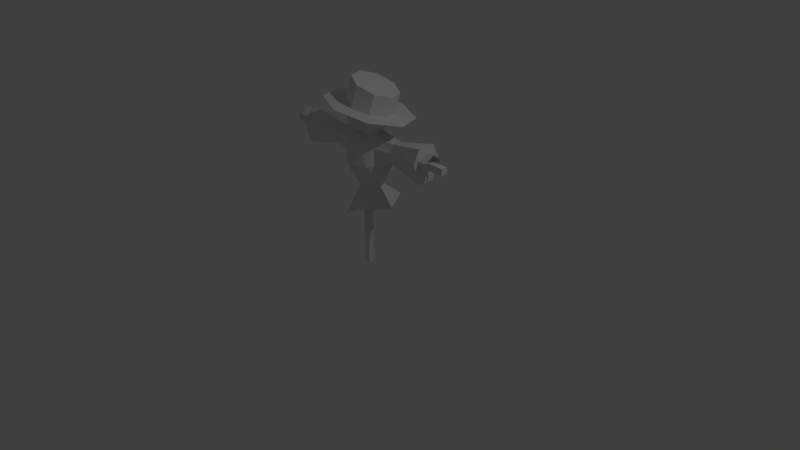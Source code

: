 # Source: straw_man.blend  (saved by Blender 2.79.0; exported with 4.5.12 LTS)
import bpy
from mathutils import Matrix  # noqa: F401  (used for matrix-valued properties, if any)

bpy.ops.wm.read_factory_settings(use_empty=True)
scene = bpy.context.scene
scene.name = 'Scene'

# ---- collections
col_collection_1 = bpy.data.collections.new('Collection 1'); scene.collection.children.link(col_collection_1)

# ---- materials (node trees are filled in below, after node groups)
mat_straw_man = bpy.data.materials.new('straw_man')
mat_straw_man.alpha_threshold = 0.0
mat_straw_man.use_transparent_shadow = False
mat_straw_man.roughness = 0.5

# ---- material node trees

# ---- world
world_world = bpy.data.worlds.new('World'); scene.world = world_world
world_world.color = (0.05088, 0.05088, 0.05088)
world_world.use_sun_shadow = False
world_world.sun_shadow_jitter_overblur = 0.0
world_world.cycles.sampling_method = 'MANUAL'

# ---- cameras
cam_camera = bpy.data.cameras.new('Camera')
cam_camera.clip_end = 100.0
cam_camera.lens = 35.0
cam_camera.sensor_width = 32.0
cam_camera.sensor_height = 18.0
cam_camera.ortho_scale = 7.314
cam_camera.dof.focus_distance = 0.0
cam_camera.dof.aperture_fstop = 128.0

# ---- lights
light_lamp = bpy.data.lights.new('Lamp', 'POINT')
light_lamp.transmission_factor = 0.0
light_lamp.cutoff_distance = 30.0
light_lamp.energy = 100.0
light_lamp.shadow_buffer_clip_start = 1.001
light_lamp.shadow_soft_size = 0.1
light_lamp.shadow_maximum_resolution = 0.006
light_lamp.use_absolute_resolution = True

# ---- meshes
me_straw_man = bpy.data.meshes.new('straw_man')
me_straw_man.from_pydata([(-0.179, 0.1937, 1.183), (0.1277, 0.2934, 1.183), (0.3173, 0.03247, 1.183), (0.1277, -0.2285, 1.183), (-0.179, -0.1288, 1.183), (-0.04183, 0.2934, 1.554), (0.2649, 0.1937, 1.554), (0.2649, -0.1288, 1.554), (-0.04183, -0.2285, 1.554), (-1.019, 0.03247, 1.556), (0.04295, 0.03247, 1.74), (-0.03768, 0.2806, 1.176), (-0.218, 0.03247, 1.176), (0.254, 0.1858, 1.176), (0.254, -0.1209, 1.176), (-0.03768, -0.2157, 1.176), (-0.2488, 0.1273, 1.331), (-0.2488, -0.06232, 1.331), (0.04295, 0.3392, 1.331), (-0.1373, 0.2806, 1.331), (0.3347, 0.1273, 1.331), (0.2232, 0.2806, 1.331), (0.2232, -0.2157, 1.331), (0.3347, -0.06232, 1.331), (-0.1373, -0.2157, 1.331), (0.04295, -0.2743, 1.331), (-0.1681, 0.1858, 1.581), (0.1236, 0.2806, 1.581), (-1.019, -0.08269, 1.285), (0.1236, -0.2157, 1.581), (-0.1681, -0.1209, 1.581), (-0.006881, 0.1858, 1.694), (-0.1183, 0.03247, 1.694), (0.1734, 0.1273, 1.694), (0.1734, -0.06231, 1.694), (-0.006881, -0.1209, 1.694), (-0.07122, 0.1154, 0.9838), (0.08656, 0.1667, 0.9838), (0.1841, 0.03247, 0.9838), (0.08656, -0.1017, 0.9838), (-0.07122, -0.05048, 0.9838), (0.1465, 0.4181, 0.78), (-0.2281, 0.24, 0.5524), (0.001476, 0.1601, 0.9799), (-0.09126, 0.03247, 0.9799), (-0.2281, -0.1751, 0.5524), (0.3755, 0.03247, 0.7489), (0.1515, 0.1114, 0.9799), (0.1465, -0.3034, 0.78), (0.1515, -0.04642, 0.9799), (0.001476, -0.09517, 0.9799), (-0.4606, -0.03167, 1.392), (0.4959, -0.03167, 1.4), (0.4959, -0.07666, 1.551), (-0.4606, -0.07132, 1.562), (0.4959, 0.09661, 1.646), (0.4959, 0.1416, 1.551), (0.4959, -0.03167, 1.646), (-0.4606, 0.09661, 1.392), (0.4959, 0.09661, 1.4), (-0.4606, 0.1363, 1.562), (-0.4606, 0.03247, 1.638), (0.9747, -0.08269, 1.299), (0.9747, -0.1635, 1.57), (0.9747, 0.03247, 1.603), (-1.019, -0.1539, 1.589), (0.9747, 0.1476, 1.74), (0.9747, 0.2284, 1.57), (0.9747, -0.08269, 1.74), (-1.019, 0.1476, 1.285), (0.9747, 0.1476, 1.299), (-1.019, 0.2188, 1.589), (-1.019, 0.03247, 1.726), (-0.3526, -0.3735, 2.12), (0.05211, -0.5342, 2.075), (0.04099, -0.273, 2.03), (0.09292, -0.2222, 2.312), (-0.176, -0.1868, 2.054), (-0.1152, -0.1299, 2.37), (-0.2734, 0.02583, 2.034), (-0.2089, 0.08522, 2.363), (-0.1942, 0.2403, 1.981), (-0.1333, 0.2972, 2.296), (0.01528, 0.3311, 1.926), (0.06721, 0.3819, 2.209), (0.2323, 0.2449, 1.901), (0.2753, 0.2896, 2.151), (0.3297, 0.03227, 1.922), (0.369, 0.07448, 2.158), (0.2505, -0.1823, 1.975), (0.2935, -0.1375, 2.224), (-0.5343, 0.02305, 2.082), (-0.3865, 0.4231, 1.983), (0.004158, 0.5923, 1.881), (0.4089, 0.4316, 1.835), (0.5906, 0.03505, 1.873), (0.4428, -0.365, 1.972), (-0.1506, -0.05504, 1.669), (-0.2295, 0.168, 1.888), (0.01795, 0.2193, 1.688), (0.1709, -0.06136, 1.645), (0.01795, -0.286, 1.818), (-0.2295, -0.1443, 1.969), (0.04324, 0.2996, 1.999), (0.2907, 0.1578, 1.849), (0.2907, -0.1545, 1.929), (0.04324, -0.2057, 2.13), (-0.1097, 0.0749, 2.173), (0.2118, 0.06859, 2.148), (-1.291, 0.05093, 1.497), (-1.291, 0.05093, 1.58), (-1.291, -0.03121, 1.58), (-1.174, -0.0384, 1.42), (-0.8304, -0.007001, 1.486), (-0.8304, -0.0314, 1.59), (-0.8304, 0.07194, 1.486), (-0.8304, 0.09634, 1.59), (-0.8304, 0.03247, 1.637), (-1.174, -0.0822, 1.607), (-1.174, 0.1033, 1.42), (-1.174, 0.1471, 1.607), (-1.174, 0.03247, 1.691), (1.285, 0.05093, 1.497), (1.285, -0.03121, 1.497), (-1.291, -0.03121, 1.497), (1.285, -0.03121, 1.58), (1.285, 0.05093, 1.58), (0.03807, 0.05093, -0.1118), (-0.04407, 0.05093, -0.1118), (-0.04407, -0.03121, -0.1118), (0.03807, 0.05093, 1.503), (0.03807, -0.03121, 1.503), (0.03808, -0.03121, -0.1118), (-0.04407, -0.03121, 1.503), (-0.04407, 0.05093, 1.503), (1.122, 0.07216, 1.42), (0.7784, 0.04077, 1.486), (0.7784, 0.06516, 1.59), (0.7784, -0.03818, 1.486), (0.7784, -0.06257, 1.59), (0.7784, 0.001296, 1.637), (1.122, 0.116, 1.607), (1.122, -0.06957, 1.42), (1.122, -0.1134, 1.607), (1.122, 0.001296, 1.691)], [], [(0, 12, 16), (1, 11, 18), (2, 13, 20), (3, 14, 22), (4, 15, 24), (0, 16, 19), (1, 18, 21), (2, 20, 23), (3, 22, 25), (4, 24, 17), (5, 26, 31), (6, 27, 33), (8, 29, 35), (17, 30, 54, 51), (32, 35, 10), (32, 30, 35), (30, 8, 35), (35, 34, 10), (35, 29, 34), (29, 7, 34), (34, 33, 10), (30, 32, 61, 54), (33, 31, 10), (33, 27, 31), (27, 5, 31), (31, 32, 10), (31, 26, 32), (20, 6, 56, 59), (32, 26, 60, 61), (17, 24, 30), (24, 8, 30), (25, 29, 8), (25, 22, 29), (22, 7, 29), (34, 7, 53, 57), (7, 23, 52, 53), (6, 33, 55, 56), (21, 27, 6), (21, 18, 27), (18, 5, 27), (19, 26, 5), (19, 16, 26), (33, 34, 57, 55), (24, 25, 8), (24, 15, 25), (15, 3, 25), (22, 23, 7), (22, 14, 23), (14, 2, 23), (20, 21, 6), (20, 13, 21), (13, 1, 21), (18, 19, 5), (18, 11, 19), (11, 0, 19), (26, 16, 58, 60), (16, 12, 17), (12, 4, 17), (2, 14, 49, 38), (12, 0, 36, 44), (13, 2, 38, 47), (4, 12, 44, 40), (15, 4, 40, 50), (11, 1, 37, 43), (1, 13, 47, 37), (3, 15, 50, 39), (0, 11, 43, 36), (14, 3, 39, 49), (36, 42, 44), (45, 50, 40), (45, 48, 50), (48, 39, 50), (48, 49, 39), (48, 46, 49), (46, 38, 49), (46, 47, 38), (46, 41, 47), (41, 37, 47), (44, 45, 40), (44, 42, 45), (41, 43, 37), (41, 42, 43), (42, 36, 43), (57, 53, 63, 68), (61, 60, 71, 72), (53, 52, 62, 63), (54, 61, 72, 65), (56, 55, 66, 67), (59, 56, 67, 70), (60, 58, 69, 71), (51, 54, 65, 28), (55, 57, 68, 66), (63, 64, 68), (9, 65, 72), (68, 64, 66), (64, 67, 66), (71, 9, 72), (28, 65, 9), (62, 64, 63), (62, 70, 64), (70, 67, 64), (69, 9, 71), (69, 28, 9), (79, 81, 92, 91), (75, 76, 78, 77), (89, 75, 74, 96), (77, 78, 80, 79), (85, 87, 95, 94), (79, 80, 82, 81), (77, 79, 91, 73), (81, 82, 84, 83), (75, 77, 73, 74), (83, 84, 86, 85), (83, 85, 94, 93), (85, 86, 88, 87), (78, 76, 90, 88, 86, 84, 82, 80), (87, 88, 90, 89), (87, 89, 96, 95), (89, 90, 76, 75), (81, 83, 93, 92), (97, 98, 99), (98, 97, 102), (97, 99, 100), (97, 100, 101), (97, 101, 102), (98, 102, 107), (99, 98, 103), (100, 99, 104), (101, 100, 105), (102, 101, 106), (98, 107, 103), (99, 103, 104), (100, 104, 105), (101, 105, 106), (102, 106, 107), (103, 107, 108), (104, 103, 108), (105, 104, 108), (106, 105, 108), (107, 106, 108), (124, 111, 110, 109), (109, 110, 126, 122), (117, 116, 120, 121), (114, 117, 121, 118), (116, 115, 119, 120), (113, 114, 118, 112), (122, 126, 125, 123), (123, 125, 111, 124), (124, 109, 122, 123), (125, 126, 110, 111), (127, 128, 134, 130), (131, 133, 129, 132), (132, 127, 130, 131), (133, 134, 128, 129), (140, 139, 143, 144), (137, 140, 144, 141), (139, 138, 142, 143), (136, 137, 141, 135)])
_uv = me_straw_man.uv_layers.new(name='UVMap')
_uv.uv.foreach_set('vector', [0.03769, 0.4728, 0.0823, 0.4717, 0.05418, 0.5075, 0.2021, 0.4756, 0.2476, 0.4709, 0.2275, 0.5127, 0.661, 0.5832, 0.6198, 0.5737, 0.6513, 0.5406, 0.7251, 0.6132, 0.6987, 0.6008, 0.7377, 0.575, 0.6231, 0.7572, 0.6635, 0.7408, 0.6618, 0.7817, 0.03769, 0.4728, 0.05418, 0.5075, 0.01157, 0.5091, 0.2021, 0.4756, 0.2275, 0.5127, 0.1783, 0.5108, 0.661, 0.5832, 0.6513, 0.5406, 0.7001, 0.5573, 0.4799, 0.2392, 0.5118, 0.2148, 0.5112, 0.2615, 0.1264, 0.4769, 0.1481, 0.5155, 0.1063, 0.5099, 0.4577, 0.2796, 0.4232, 0.3063, 0.4198, 0.2727, 0.4418, 0.202, 0.4577, 0.2407, 0.4104, 0.2271, 0.5729, 0.2776, 0.574, 0.2373, 0.6192, 0.2617, 0.7504, 0.02417, 0.8134, 0.01252, 0.7976, 0.08394, 0.7555, 0.07866, 0.3759, 0.2927, 0.3394, 0.2594, 0.3777, 0.2562, 0.6708, 0.2807, 0.6344, 0.2458, 0.6708, 0.2429, 0.6001, 0.3008, 0.5729, 0.2776, 0.6192, 0.2617, 0.3394, 0.2594, 0.3608, 0.2189, 0.3777, 0.2562, 0.6192, 0.2617, 0.574, 0.2373, 0.6198, 0.2151, 0.574, 0.2373, 0.5739, 0.1982, 0.6198, 0.2151, 0.3608, 0.2189, 0.4104, 0.2271, 0.3777, 0.2562, 0.8073, 0.3142, 0.8569, 0.3002, 0.8413, 0.3809, 0.808, 0.3822, 0.4104, 0.2271, 0.4198, 0.2727, 0.3777, 0.2562, 0.4104, 0.2271, 0.4577, 0.2407, 0.4198, 0.2727, 0.4577, 0.2407, 0.4577, 0.2796, 0.4198, 0.2727, 0.4198, 0.2727, 0.3759, 0.2927, 0.3777, 0.2562, 0.4198, 0.2727, 0.4232, 0.3063, 0.3759, 0.2927, 0.523, 0.4907, 0.5896, 0.4862, 0.5716, 0.5404, 0.5293, 0.5322, 0.3759, 0.2927, 0.4232, 0.3063, 0.402, 0.3731, 0.3689, 0.3719, 0.1063, 0.5099, 0.1481, 0.5155, 0.1186, 0.5743, 0.1481, 0.5155, 0.1481, 0.5731, 0.1186, 0.5743, 0.5112, 0.2615, 0.574, 0.2373, 0.5729, 0.2776, 0.5112, 0.2615, 0.5118, 0.2148, 0.574, 0.2373, 0.5118, 0.2148, 0.5739, 0.1982, 0.574, 0.2373, 0.6198, 0.2151, 0.5739, 0.1982, 0.5707, 0.1399, 0.5991, 0.1366, 0.8689, 0.7275, 0.8096, 0.7085, 0.8164, 0.6726, 0.8559, 0.674, 0.4418, 0.202, 0.4104, 0.2271, 0.4169, 0.1467, 0.4361, 0.1445, 0.1783, 0.5108, 0.2096, 0.5689, 0.1709, 0.5582, 0.1783, 0.5108, 0.2275, 0.5127, 0.2096, 0.5689, 0.2275, 0.5127, 0.2545, 0.5613, 0.2096, 0.5689, 0.2774, 0.5066, 0.2904, 0.5591, 0.2545, 0.5613, 0.01157, 0.5091, 0.05418, 0.5075, 0.03427, 0.5704, 0.4104, 0.2271, 0.3608, 0.2189, 0.3833, 0.1411, 0.4169, 0.1467, 0.5274, 0.3008, 0.5112, 0.2615, 0.5729, 0.2776, 0.6618, 0.7817, 0.6635, 0.7408, 0.7063, 0.7574, 0.6635, 0.7408, 0.6989, 0.7158, 0.7063, 0.7574, 0.7377, 0.575, 0.7001, 0.5573, 0.7377, 0.5152, 0.7377, 0.575, 0.6987, 0.6008, 0.7001, 0.5573, 0.6987, 0.6008, 0.661, 0.5832, 0.7001, 0.5573, 0.6513, 0.5406, 0.6101, 0.5311, 0.6548, 0.4867, 0.6513, 0.5406, 0.6198, 0.5737, 0.6101, 0.5311, 0.168, 0.468, 0.2021, 0.4756, 0.1783, 0.5108, 0.2275, 0.5127, 0.2774, 0.5066, 0.2545, 0.5613, 0.2275, 0.5127, 0.2476, 0.4709, 0.2774, 0.5066, 0.2476, 0.4709, 0.2871, 0.4652, 0.2774, 0.5066, 0.6412, 0.01312, 0.7119, 0.03299, 0.6978, 0.08561, 0.65, 0.08561, 0.05418, 0.5075, 0.0823, 0.4717, 0.1063, 0.5099, 0.0823, 0.4717, 0.1264, 0.4769, 0.1063, 0.5099, 0.661, 0.5832, 0.6987, 0.6008, 0.6589, 0.6425, 0.6395, 0.6335, 0.0823, 0.4717, 0.03769, 0.4728, 0.0616, 0.4285, 0.08454, 0.428, 0.6198, 0.5737, 0.661, 0.5832, 0.6395, 0.6335, 0.6183, 0.6286, 0.1264, 0.4769, 0.0823, 0.4717, 0.08454, 0.428, 0.1072, 0.4307, 0.6635, 0.7408, 0.6231, 0.7572, 0.6093, 0.7006, 0.6301, 0.6922, 0.2476, 0.4709, 0.2021, 0.4756, 0.2112, 0.4192, 0.2346, 0.4168, 0.2021, 0.4756, 0.168, 0.468, 0.1936, 0.4153, 0.2112, 0.4192, 0.6989, 0.7158, 0.6635, 0.7408, 0.6301, 0.6922, 0.6483, 0.6793, 0.2871, 0.4652, 0.2476, 0.4709, 0.2346, 0.4168, 0.2549, 0.4139, 0.7063, 0.6837, 0.6989, 0.7158, 0.6483, 0.6793, 0.6521, 0.6628, 0.0616, 0.4285, 0.03394, 0.3165, 0.08454, 0.428, 0.7525, 0.2995, 0.6674, 0.3778, 0.654, 0.3654, 0.7525, 0.2995, 0.7525, 0.3834, 0.6674, 0.3778, 0.7525, 0.3834, 0.6753, 0.3967, 0.6674, 0.3778, 0.7525, 0.3834, 0.6753, 0.416, 0.6753, 0.3967, 0.7525, 0.3834, 0.7386, 0.463, 0.6753, 0.416, 0.7386, 0.463, 0.6675, 0.4304, 0.6753, 0.416, 0.2518, 0.7374, 0.1928, 0.7788, 0.1887, 0.7582, 0.2518, 0.7374, 0.2518, 0.8467, 0.1928, 0.7788, 0.2518, 0.8467, 0.1858, 0.7989, 0.1928, 0.7788, 0.08454, 0.428, 0.1481, 0.3218, 0.1072, 0.4307, 0.08454, 0.428, 0.03394, 0.3165, 0.1481, 0.3218, 0.2518, 0.8467, 0.1664, 0.8093, 0.1858, 0.7989, 0.7984, 0.8069, 0.8603, 0.7477, 0.8603, 0.8614, 0.2904, 0.3183, 0.2549, 0.4139, 0.2346, 0.4168, 0.5991, 0.1366, 0.5707, 0.1399, 0.5421, 0.03121, 0.593, 0.02519, 0.3689, 0.3719, 0.402, 0.3731, 0.4029, 0.5113, 0.3434, 0.5092, 0.8559, 0.674, 0.8164, 0.6726, 0.798, 0.5524, 0.8689, 0.555, 0.808, 0.3822, 0.8413, 0.3809, 0.8569, 0.5187, 0.7971, 0.5211, 0.5716, 0.5404, 0.593, 0.5439, 0.593, 0.6649, 0.5546, 0.6586, 0.5293, 0.5322, 0.5716, 0.5404, 0.5546, 0.6586, 0.4787, 0.6438, 0.65, 0.08561, 0.6978, 0.08561, 0.7221, 0.2225, 0.6362, 0.2225, 0.7555, 0.07866, 0.7976, 0.08394, 0.8134, 0.2173, 0.7378, 0.2078, 0.4169, 0.1467, 0.3833, 0.1411, 0.3785, 0.02868, 0.4388, 0.03866, 0.009104, 0.6647, 0.06306, 0.6729, 0.03134, 0.7061, 0.5271, 0.7287, 0.4758, 0.7205, 0.527, 0.6871, 0.03134, 0.7061, 0.06306, 0.6729, 0.09477, 0.7061, 0.06306, 0.6729, 0.117, 0.6647, 0.09477, 0.7061, 0.5784, 0.7205, 0.5271, 0.7287, 0.527, 0.6871, 0.4954, 0.7948, 0.4758, 0.7205, 0.5271, 0.7287, 0.03136, 0.5989, 0.06306, 0.6729, 0.009104, 0.6647, 0.03136, 0.5989, 0.09479, 0.5989, 0.06306, 0.6729, 0.09479, 0.5989, 0.117, 0.6647, 0.06306, 0.6729, 0.5589, 0.7948, 0.5271, 0.7287, 0.5784, 0.7205, 0.5589, 0.7948, 0.4954, 0.7948, 0.5271, 0.7287, 0.1287, 0.226, 0.2006, 0.2261, 0.2316, 0.2936, 0.0976, 0.2935, 0.8279, 0.2075, 0.8996, 0.2198, 0.9103, 0.2728, 0.8299, 0.2597, 0.1287, 0.07003, 0.07787, 0.1157, 0.002829, 0.08767, 0.0976, 0.002533, 0.3202, 0.6989, 0.41, 0.6989, 0.4152, 0.7518, 0.3215, 0.7518, 0.2514, 0.1158, 0.2006, 0.0701, 0.2316, 0.002656, 0.3264, 0.08796, 0.3215, 0.7518, 0.4152, 0.7518, 0.4102, 0.8059, 0.3204, 0.8059, 0.07787, 0.1803, 0.1287, 0.226, 0.0976, 0.2935, 0.002829, 0.2082, 0.09791, 0.8295, 0.008436, 0.8286, 0.01539, 0.7763, 0.09535, 0.7765, 0.07787, 0.1157, 0.07787, 0.1803, 0.002829, 0.2082, 0.002829, 0.08767, 0.09535, 0.7765, 0.01539, 0.7763, 0.02746, 0.7231, 0.09791, 0.7225, 0.2514, 0.1805, 0.2514, 0.1158, 0.3264, 0.08796, 0.3264, 0.2085, 0.9221, 0.008742, 0.9929, 0.008734, 0.9885, 0.06189, 0.9216, 0.06189, 0.5241, 0.3234, 0.5881, 0.3236, 0.6334, 0.3647, 0.6334, 0.4226, 0.5881, 0.4633, 0.5241, 0.4631, 0.4788, 0.422, 0.4788, 0.3641, 0.9216, 0.06189, 0.9885, 0.06189, 0.9929, 0.1157, 0.9221, 0.1157, 0.2006, 0.0701, 0.1287, 0.07003, 0.0976, 0.002533, 0.2316, 0.002656, 0.8472, 0.1544, 0.9103, 0.1659, 0.8996, 0.2198, 0.8279, 0.2075, 0.2006, 0.2261, 0.2514, 0.1805, 0.3264, 0.2085, 0.2316, 0.2936, 0.959, 0.8157, 0.8833, 0.8009, 0.9588, 0.7661, 0.8824, 0.6236, 0.8851, 0.5487, 0.9586, 0.5827, 0.2104, 0.694, 0.1609, 0.6585, 0.2104, 0.606, 0.2104, 0.694, 0.2104, 0.606, 0.2941, 0.6476, 0.2104, 0.694, 0.2941, 0.6476, 0.2963, 0.7259, 0.8824, 0.6236, 0.9586, 0.5827, 0.9586, 0.6591, 0.9588, 0.7661, 0.8833, 0.8009, 0.8833, 0.7242, 0.9456, 0.4062, 0.8703, 0.4224, 0.8699, 0.3702, 0.2941, 0.6476, 0.2104, 0.606, 0.2963, 0.5836, 0.3718, 0.6877, 0.3148, 0.6189, 0.408, 0.6243, 0.8824, 0.6236, 0.9586, 0.6591, 0.8851, 0.6723, 0.9588, 0.7661, 0.8833, 0.7242, 0.959, 0.6916, 0.9456, 0.4062, 0.8699, 0.3702, 0.9456, 0.3287, 0.3148, 0.6189, 0.3718, 0.5463, 0.408, 0.6243, 0.3718, 0.6877, 0.408, 0.6243, 0.4641, 0.6576, 0.8281, 0.1177, 0.8281, 0.04029, 0.9014, 0.08375, 0.9075, 0.1358, 0.8281, 0.1177, 0.9014, 0.08375, 0.9456, 0.3287, 0.8699, 0.3702, 0.8703, 0.297, 0.408, 0.6243, 0.3718, 0.5463, 0.4641, 0.5703, 0.8281, 0.04029, 0.9075, 0.01053, 0.9014, 0.08375, 0.1471, 0.6079, 0.1359, 0.6079, 0.1359, 0.5978, 0.1471, 0.5978, 0.7843, 0.9098, 0.7672, 0.91, 0.7672, 0.3765, 0.7843, 0.3764, 0.08157, 0.1178, 0.07536, 0.1371, 0.01482, 0.1271, 0.00673, 0.09152, 0.08778, 0.09845, 0.08157, 0.1178, 0.00673, 0.09152, 0.0345, 0.07165, 0.07536, 0.1371, 0.06921, 0.1592, 0.01318, 0.1617, 0.01482, 0.1271, 0.1003, 0.07386, 0.08778, 0.09845, 0.0345, 0.07165, 0.05648, 0.05031, 0.1471, 0.6079, 0.1359, 0.6079, 0.1359, 0.5978, 0.1471, 0.5978, 0.7843, 0.9098, 0.7672, 0.91, 0.7672, 0.3765, 0.7843, 0.3764, 0.7843, 0.9098, 0.7672, 0.91, 0.7672, 0.3765, 0.7843, 0.3764, 0.7843, 0.9098, 0.7672, 0.91, 0.7672, 0.3765, 0.7843, 0.3764, 0.7843, 0.9098, 0.7672, 0.91, 0.7672, 0.3765, 0.7843, 0.3764, 0.7843, 0.9098, 0.7672, 0.91, 0.7672, 0.3765, 0.7843, 0.3764, 0.7843, 0.9098, 0.7672, 0.91, 0.7672, 0.3765, 0.7843, 0.3764, 0.7843, 0.9098, 0.7672, 0.91, 0.7672, 0.3765, 0.7843, 0.3764, 0.08157, 0.1178, 0.07536, 0.1371, 0.01482, 0.1271, 0.00673, 0.09152, 0.08778, 0.09845, 0.08157, 0.1178, 0.00673, 0.09152, 0.0345, 0.07165, 0.07536, 0.1371, 0.06921, 0.1592, 0.01318, 0.1617, 0.01482, 0.1271, 0.1003, 0.07386, 0.08778, 0.09845, 0.0345, 0.07165, 0.05648, 0.05031])
me_straw_man.materials.append(mat_straw_man)
me_straw_man.use_remesh_preserve_volume = False
me_straw_man.use_remesh_preserve_attributes = False
me_straw_man.use_mirror_vertex_groups = False
me_straw_man.use_paint_bone_selection = False
me_straw_man.use_paint_mask = True
me_straw_man.update()

# ---- objects
ob_straw_man = bpy.data.objects.new('straw_man', me_straw_man)
ob_lamp = bpy.data.objects.new('Lamp', light_lamp)
ob_camera = bpy.data.objects.new('Camera', cam_camera)

# ---- transforms, parenting, visibility, modifiers, constraints
ob_straw_man.location = (0.0, 0.0, 0.0)
ob_straw_man.lineart.crease_threshold = 0.0
ob_lamp.location = (4.076, 1.005, 5.904)
ob_lamp.rotation_euler = (0.6503, 0.05522, 1.866)
ob_lamp.lock_rotations_4d = False
ob_lamp.empty_display_type = 'ARROWS'
ob_lamp.color = (0.0, 0.0, 0.0, 0.0)
ob_lamp.lineart.crease_threshold = 0.0
ob_camera.location = (7.481, -6.508, 5.344)
ob_camera.rotation_euler = (1.109, 0.0, 0.8149)
ob_camera.lock_rotations_4d = False
ob_camera.empty_display_type = 'ARROWS'
ob_camera.color = (0.0, 0.0, 0.0, 0.0)
ob_camera.display_type = 'WIRE'
ob_camera.lineart.crease_threshold = 0.0

# ---- collection membership
col_collection_1.objects.link(ob_straw_man)
col_collection_1.objects.link(ob_lamp)
col_collection_1.objects.link(ob_camera)

# ---- scene / render settings (as saved in the file)
scene.camera = ob_camera
scene.frame_start = 1; scene.frame_end = 250; scene.frame_set(1)
scene.render.engine = 'BLENDER_EEVEE_NEXT'
scene.render.resolution_percentage = 50
scene.render.dither_intensity = 0.0
scene.cycles.use_denoising = False
scene.cycles.samples = 128
scene.cycles.sampling_pattern = 'TABULATED_SOBOL'
scene.cycles.use_adaptive_sampling = False
scene.cycles.use_light_tree = False
scene.cycles.blur_glossy = 0.0
scene.cycles.sample_clamp_indirect = 0.0
scene.view_settings.view_transform = 'Standard'
bpy.context.view_layer.update()
